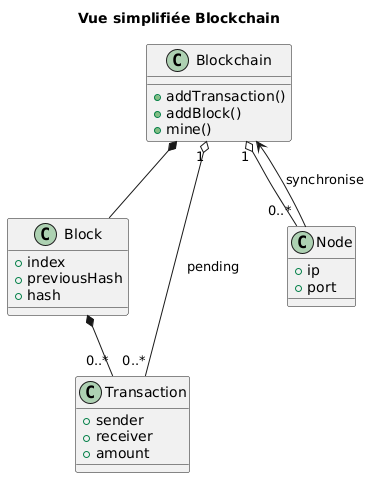

The diagram above was rendered by PlantUML. Its source (embedded in the PNG):
@startuml
title Vue simplifiée Blockchain

class Blockchain {
  +addTransaction()
  +addBlock()
  +mine()
}

class Block {
  +index
  +previousHash
  +hash
}

class Transaction {
  +sender
  +receiver
  +amount
}

class Node {
  +ip
  +port
}

Blockchain *-- Block
Block *-- "0..*" Transaction
Blockchain "1" o-- "0..*" Transaction : pending
Blockchain "1" o-- "0..*" Node
Node --> Blockchain : synchronise
@enduml